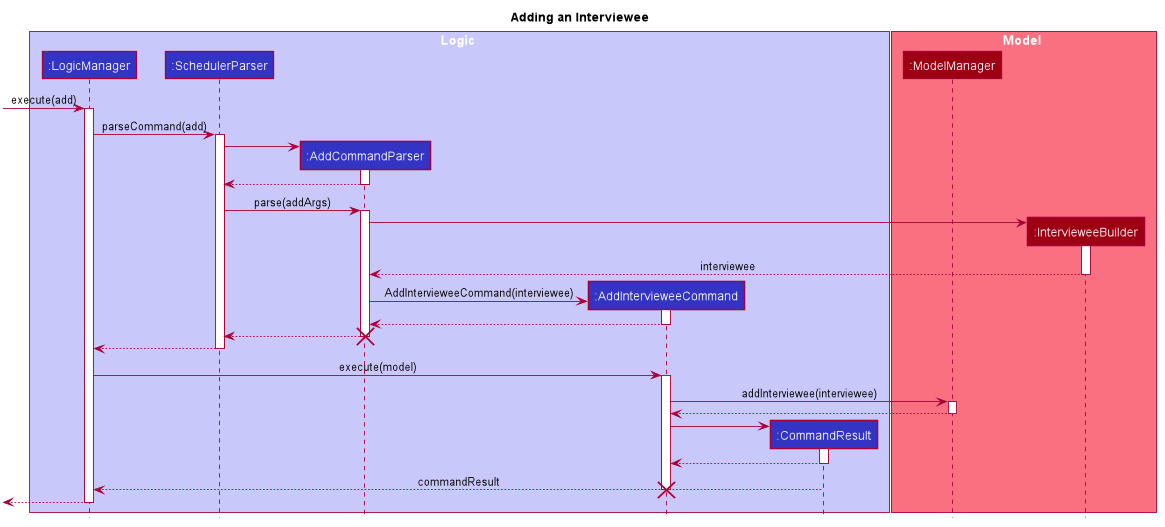

The diagram above was rendered by PlantUML. Its source (embedded in the PNG):
@startuml








skinparam BackgroundColor #FFFFFFF

skinparam Shadowing false

skinparam Class {
    FontColor #FFFFFF
    BorderThickness 1
    BorderColor #FFFFFF
    StereotypeFontColor #FFFFFF
    FontName Arial
    AttributeFontColor #FFFFFF
}

skinparam Actor {
    BorderColor #000000
    Color #000000
    FontName Arial
}

skinparam Sequence {
    MessageAlign center
    BoxFontSize 15
    BoxPadding 0
    BoxFontColor #FFFFFF
    FontName Arial
}

skinparam Participant {
    FontColor #FFFFFFF
    Padding 20
}

skinparam MinClassWidth 50
skinparam ParticipantPadding 10
skinparam Shadowing false
skinparam DefaultTextAlignment center
skinparam packageStyle Rectangle

hide footbox
hide members
hide circle
title Adding an Interviewee

box Logic #C8C8FA
participant ":LogicManager" as LogicManager #3333C4
participant ":SchedulerParser" as SchedulerParser #3333C4
participant ":AddCommandParser" as AddCommandParser #3333C4
participant ":AddIntervieweeCommand" as AddIntervieweeCommand #3333C4
participant ":CommandResult" as CommandResult #3333C4
end box

box Model #F97181
participant ":ModelManager" as ModelManager #9D0012
participant ":IntervieweeBuilder" as IntervieweeBuilder #9D0012
end box

[-> LogicManager: execute(add)
activate LogicManager

LogicManager -> SchedulerParser: parseCommand(add)
activate SchedulerParser

create AddCommandParser
SchedulerParser -> AddCommandParser
activate AddCommandParser

AddCommandParser --> SchedulerParser
deactivate AddCommandParser

SchedulerParser -> AddCommandParser: parse(addArgs)
activate AddCommandParser

create IntervieweeBuilder
AddCommandParser -> IntervieweeBuilder
activate IntervieweeBuilder

IntervieweeBuilder --> AddCommandParser: interviewee
deactivate IntervieweeBuilder

create AddIntervieweeCommand
AddCommandParser -> AddIntervieweeCommand: AddIntervieweeCommand(interviewee)
activate AddIntervieweeCommand

AddIntervieweeCommand --> AddCommandParser
deactivate AddIntervieweeCommand

AddCommandParser --> SchedulerParser
deactivate AddCommandParser
destroy AddCommandParser

SchedulerParser --> LogicManager
deactivate SchedulerParser

LogicManager -> AddIntervieweeCommand: execute(model)
activate AddIntervieweeCommand

AddIntervieweeCommand -> ModelManager: addInterviewee(interviewee)
activate ModelManager

ModelManager --> AddIntervieweeCommand
deactivate ModelManager

create CommandResult
AddIntervieweeCommand -> CommandResult
activate CommandResult

CommandResult --> AddIntervieweeCommand
deactivate CommandResult

CommandResult --> LogicManager: commandResult
deactivate AddIntervieweeCommand

destroy AddIntervieweeCommand

[<-- LogicManager
deactivate LogicManager

@enduml